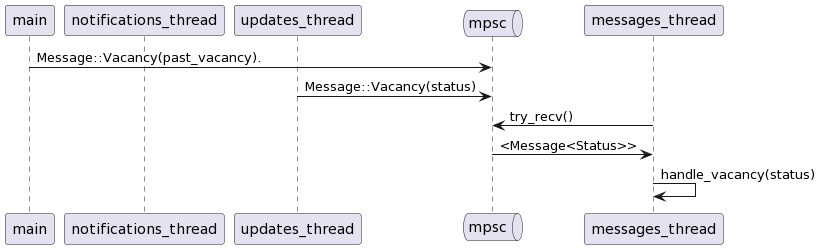

The diagram above was rendered by PlantUML. Its source (embedded in the PNG):
@startuml
participant main as main

participant notifications_thread as notifications_thread
participant updates_thread as updates_thread

queue mpsc as mpsc
participant messages_thread as messages_thread

main -> mpsc : Message::Vacancy(past_vacancy).
updates_thread -> mpsc : Message::Vacancy(status)

messages_thread -> mpsc : try_recv()
messages_thread <- mpsc : <Message<Status>>
messages_thread -> messages_thread : handle_vacancy(status)
@enduml